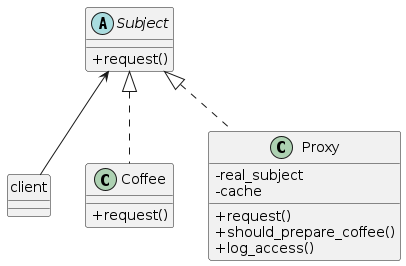

The diagram above was rendered by PlantUML. Its source (embedded in the PNG):
@startuml

    skinparam classAttributeIconSize 0

    Subject <-- client
    Subject <|.. Coffee
    Subject <|.. Proxy

    abstract class Subject {
    + request()
    }

    class Coffee {
    + request()
    }

    class Proxy {
    - real_subject
    - cache
    + request()
    + should_prepare_coffee()
    + log_access()
    }

    hide client circle

@enduml